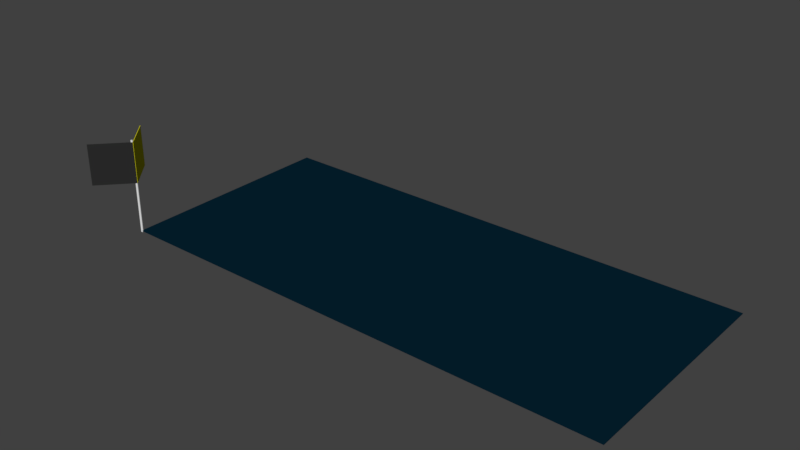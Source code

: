 # Source: mat_01.blend  (saved by Blender 2.79.0; exported with 4.5.12 LTS)
import bpy
from mathutils import Matrix  # noqa: F401  (used for matrix-valued properties, if any)

bpy.ops.wm.read_factory_settings(use_empty=True)
scene = bpy.context.scene
scene.name = 'Scene'

# ---- collections
col_collection_1 = bpy.data.collections.new('Collection 1'); scene.collection.children.link(col_collection_1)

# ---- materials (node trees are filled in below, after node groups)
mat_material_006 = bpy.data.materials.new('Material.006')
mat_material_006.alpha_threshold = 0.0
mat_material_006.use_transparent_shadow = False
mat_material_006.diffuse_color = (0.02539, 0.02539, 0.02539, 1.0)
mat_material_006.roughness = 0.5
mat_material_004 = bpy.data.materials.new('Material.004')
mat_material_004.alpha_threshold = 0.0
mat_material_004.use_transparent_shadow = False
mat_material_004.roughness = 0.5
mat_material_001 = bpy.data.materials.new('Material.001')
mat_material_001.alpha_threshold = 0.0
mat_material_001.use_transparent_shadow = False
mat_material_001.diffuse_color = (0.001395, 0.01645, 0.03106, 1.0)
mat_material_001.roughness = 0.5
mat_material_005 = bpy.data.materials.new('Material.005')
mat_material_005.alpha_threshold = 0.0
mat_material_005.use_transparent_shadow = False
mat_material_005.diffuse_color = (0.8, 0.7453, 0.0, 1.0)
mat_material_005.roughness = 0.5

# ---- material node trees

# ---- world
world_world = bpy.data.worlds.new('World'); scene.world = world_world
world_world.color = (0.05088, 0.05088, 0.05088)
world_world.use_sun_shadow = False
world_world.sun_shadow_jitter_overblur = 0.0
world_world.cycles.sampling_method = 'MANUAL'

# ---- meshes
me_cube_001 = bpy.data.meshes.new('Cube.001')
me_cube_001.from_pydata([(-2.0, -0.009777, -1.03), (-2.0, -0.009777, 0.9698), (-2.0, 0.01353, -1.03), (-2.0, 0.01353, 0.9698), (-6.533e-05, -0.009777, -1.03), (-6.533e-05, -0.009777, 0.9698), (-6.533e-05, 0.01353, -1.03), (-6.533e-05, 0.01353, 0.9698)], [], [(0, 1, 3, 2), (2, 3, 7, 6), (6, 7, 5, 4), (4, 5, 1, 0), (2, 6, 4, 0), (7, 3, 1, 5)])
me_cube_001.materials.append(mat_material_006)
me_cube_001.use_remesh_preserve_volume = False
me_cube_001.use_remesh_preserve_attributes = False
me_cube_001.use_mirror_vertex_groups = False
me_cube_001.update()
me_cylinder = bpy.data.meshes.new('Cylinder')
me_cylinder.from_pydata([(0.0, 1.0, -1.0), (0.0, 1.0, 83.73), (0.1951, 0.9808, -1.0), (0.1951, 0.9808, 83.73), (0.3827, 0.9239, -1.0), (0.3827, 0.9239, 83.73), (0.5556, 0.8315, -1.0), (0.5556, 0.8315, 83.73), (0.7071, 0.7071, -1.0), (0.7071, 0.7071, 83.73), (0.8315, 0.5556, -1.0), (0.8315, 0.5556, 83.73), (0.9239, 0.3827, -1.0), (0.9239, 0.3827, 83.73), (0.9808, 0.1951, -1.0), (0.9808, 0.1951, 83.73), (1.0, 7.55e-08, -1.0), (1.0, 7.55e-08, 83.73), (0.9808, -0.1951, -1.0), (0.9808, -0.1951, 83.73), (0.9239, -0.3827, -1.0), (0.9239, -0.3827, 83.73), (0.8315, -0.5556, -1.0), (0.8315, -0.5556, 83.73), (0.7071, -0.7071, -1.0), (0.7071, -0.7071, 83.73), (0.5556, -0.8315, -1.0), (0.5556, -0.8315, 83.73), (0.3827, -0.9239, -1.0), (0.3827, -0.9239, 83.73), (0.1951, -0.9808, -1.0), (0.1951, -0.9808, 83.73), (-3.258e-07, -1.0, -1.0), (-3.258e-07, -1.0, 83.73), (-0.1951, -0.9808, -1.0), (-0.1951, -0.9808, 83.73), (-0.3827, -0.9239, -1.0), (-0.3827, -0.9239, 83.73), (-0.5556, -0.8315, -1.0), (-0.5556, -0.8315, 83.73), (-0.7071, -0.7071, -1.0), (-0.7071, -0.7071, 83.73), (-0.8315, -0.5556, -1.0), (-0.8315, -0.5556, 83.73), (-0.9239, -0.3827, -1.0), (-0.9239, -0.3827, 83.73), (-0.9808, -0.1951, -1.0), (-0.9808, -0.1951, 83.73), (-1.0, 9.656e-07, -1.0), (-1.0, 9.656e-07, 83.73), (-0.9808, 0.1951, -1.0), (-0.9808, 0.1951, 83.73), (-0.9239, 0.3827, -1.0), (-0.9239, 0.3827, 83.73), (-0.8315, 0.5556, -1.0), (-0.8315, 0.5556, 83.73), (-0.7071, 0.7071, -1.0), (-0.7071, 0.7071, 83.73), (-0.5556, 0.8315, -1.0), (-0.5556, 0.8315, 83.73), (-0.3827, 0.9239, -1.0), (-0.3827, 0.9239, 83.73), (-0.1951, 0.9808, -1.0), (-0.1951, 0.9808, 83.73)], [], [(0, 1, 3, 2), (2, 3, 5, 4), (4, 5, 7, 6), (6, 7, 9, 8), (8, 9, 11, 10), (10, 11, 13, 12), (12, 13, 15, 14), (14, 15, 17, 16), (16, 17, 19, 18), (18, 19, 21, 20), (20, 21, 23, 22), (22, 23, 25, 24), (24, 25, 27, 26), (26, 27, 29, 28), (28, 29, 31, 30), (30, 31, 33, 32), (32, 33, 35, 34), (34, 35, 37, 36), (36, 37, 39, 38), (38, 39, 41, 40), (40, 41, 43, 42), (42, 43, 45, 44), (44, 45, 47, 46), (46, 47, 49, 48), (48, 49, 51, 50), (50, 51, 53, 52), (52, 53, 55, 54), (54, 55, 57, 56), (56, 57, 59, 58), (58, 59, 61, 60), (3, 1, 63, 61, 59, 57, 55, 53, 51, 49, 47, 45, 43, 41, 39, 37, 35, 33, 31, 29, 27, 25, 23, 21, 19, 17, 15, 13, 11, 9, 7, 5), (60, 61, 63, 62), (62, 63, 1, 0), (0, 2, 4, 6, 8, 10, 12, 14, 16, 18, 20, 22, 24, 26, 28, 30, 32, 34, 36, 38, 40, 42, 44, 46, 48, 50, 52, 54, 56, 58, 60, 62)])
me_cylinder.materials.append(mat_material_004)
me_cylinder.use_remesh_preserve_volume = False
me_cylinder.use_remesh_preserve_attributes = False
me_cylinder.use_mirror_vertex_groups = False
me_cylinder.update()
me_cube_002 = bpy.data.meshes.new('Cube.002')
me_cube_002.from_pydata([(13.2, -8.475, 0.05707), (13.2, -8.475, 0.09838), (13.2, 7.902, 0.05707), (13.2, 7.902, 0.09838), (49.88, -8.475, 0.05707), (49.88, -8.475, 0.09838), (49.88, 7.902, 0.05707), (49.88, 7.902, 0.09838)], [], [(0, 1, 3, 2), (2, 3, 7, 6), (6, 7, 5, 4), (4, 5, 1, 0), (2, 6, 4, 0), (7, 3, 1, 5)])
me_cube_002.materials.append(mat_material_001)
me_cube_002.use_remesh_preserve_volume = False
me_cube_002.use_remesh_preserve_attributes = False
me_cube_002.use_mirror_vertex_groups = False
me_cube_002.update()
me_cube_003 = bpy.data.meshes.new('Cube.003')
me_cube_003.from_pydata([(-2.0, -0.009777, -1.03), (-2.0, -0.009777, 0.9698), (-2.0, 0.01353, -1.03), (-2.0, 0.01353, 0.9698), (-6.58e-05, -0.009777, -1.03), (-6.58e-05, -0.009777, 0.9698), (-6.58e-05, 0.01353, -1.03), (-6.58e-05, 0.01353, 0.9698)], [], [(0, 1, 3, 2), (2, 3, 7, 6), (6, 7, 5, 4), (4, 5, 1, 0), (2, 6, 4, 0), (7, 3, 1, 5)])
me_cube_003.materials.append(mat_material_005)
me_cube_003.use_remesh_preserve_volume = False
me_cube_003.use_remesh_preserve_attributes = False
me_cube_003.use_mirror_vertex_groups = False
me_cube_003.update()

# ---- objects
ob_cube = bpy.data.objects.new('Cube', me_cube_001)
ob_cylinder = bpy.data.objects.new('Cylinder', me_cylinder)
ob_cube_001 = bpy.data.objects.new('Cube.001', me_cube_002)
ob_cube_002 = bpy.data.objects.new('Cube.002', me_cube_003)

# ---- transforms, parenting, visibility, modifiers, constraints
ob_cube.location = (-1.942, -2.002, 1.269)
ob_cube.rotation_euler = (0.0, -0.0, 0.8279)
ob_cube.scale = (0.3656, 0.3656, 0.3656)
ob_cube.lineart.crease_threshold = 0.0
ob_cylinder.location = (-1.967, -2.001, 0.0)
ob_cylinder.scale = (0.01974, 0.01974, 0.01974)
ob_cylinder.lineart.crease_threshold = 0.0
ob_cube_001.location = (-5.192, 0.06076, -0.01952)
ob_cube_001.scale = (0.2445, 0.2445, 0.2445)
ob_cube_001.lineart.crease_threshold = 0.0
ob_cube_002.location = (-1.942, -2.002, 1.269)
ob_cube_002.rotation_euler = (0.0, -0.0, -0.833)
ob_cube_002.scale = (0.3656, 0.3656, 0.3656)
ob_cube_002.lineart.crease_threshold = 0.0

# ---- collection membership
col_collection_1.objects.link(ob_cube)
col_collection_1.objects.link(ob_cylinder)
col_collection_1.objects.link(ob_cube_001)
col_collection_1.objects.link(ob_cube_002)

# ---- scene / render settings (as saved in the file)
scene.frame_start = 1; scene.frame_end = 250; scene.frame_set(1)
scene.render.engine = 'BLENDER_EEVEE_NEXT'
scene.render.resolution_percentage = 50
scene.render.dither_intensity = 0.0
scene.cycles.use_denoising = False
scene.cycles.samples = 128
scene.cycles.sampling_pattern = 'TABULATED_SOBOL'
scene.cycles.use_adaptive_sampling = False
scene.cycles.use_light_tree = False
scene.cycles.blur_glossy = 0.0
scene.cycles.sample_clamp_indirect = 0.0
scene.view_settings.view_transform = 'Standard'
bpy.context.view_layer.update()

# ---- added for rendering (the .blend has no active camera and no usable light): camera, sun
cam_auto = bpy.data.cameras.new('AutoCamera')
cam_auto.lens = 50.0
cam_auto.sensor_width = 36.0
cam_auto.clip_end = 1000.0
ob_auto_camera = bpy.data.objects.new('AutoCamera', cam_auto)
scene.collection.objects.link(ob_auto_camera)
ob_auto_camera.location = (12.0955, -12.0527, 8.66821)
ob_auto_camera.rotation_euler = (1.09748, -7.21219e-08, 0.694738)
scene.camera = ob_auto_camera
light_auto_sun = bpy.data.lights.new('AutoSun', 'SUN')
light_auto_sun.energy = 3.0
light_auto_sun.angle = 0.0523599
ob_auto_sun = bpy.data.objects.new('AutoSun', light_auto_sun)
scene.collection.objects.link(ob_auto_sun)
ob_auto_sun.rotation_euler = (0.872665, 0.174533, 0.523599)
bpy.context.view_layer.update()
